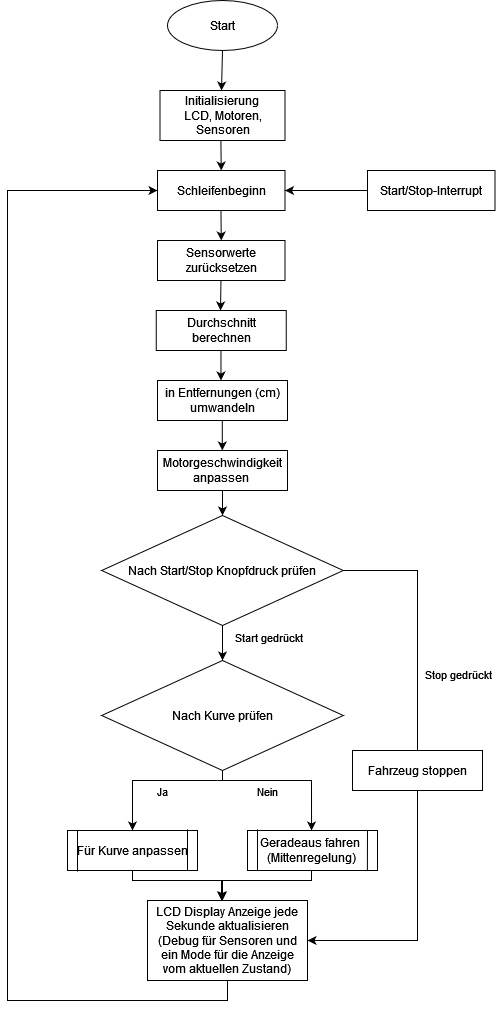

The diagram above was exported from draw.io. Its source (the exported page's mxGraphModel, read from the mxfile embedded in the PNG):
<mxGraphModel dx="1050" dy="530" grid="1" gridSize="10" guides="1" tooltips="1" connect="1" arrows="1" fold="1" page="1" pageScale="1" pageWidth="583" pageHeight="827" math="0" shadow="0">
  <root>
    <mxCell id="0" />
    <mxCell id="1" parent="0" />
    <mxCell id="lMZ3E0i8iCeZhFhFMnvY-1" value="Start" style="ellipse;whiteSpace=wrap;html=1;" parent="1" vertex="1">
      <mxGeometry x="260" y="70" width="110" height="50" as="geometry" />
    </mxCell>
    <mxCell id="lMZ3E0i8iCeZhFhFMnvY-2" value="Initialisierung&lt;br&gt;LCD, Motoren, Sensoren" style="rounded=0;whiteSpace=wrap;html=1;" parent="1" vertex="1">
      <mxGeometry x="252.5" y="160" width="125" height="50" as="geometry" />
    </mxCell>
    <mxCell id="lMZ3E0i8iCeZhFhFMnvY-3" value="" style="endArrow=classic;html=1;rounded=0;exitX=0.5;exitY=1;exitDx=0;exitDy=0;" parent="1" source="lMZ3E0i8iCeZhFhFMnvY-1" edge="1">
      <mxGeometry width="50" height="50" relative="1" as="geometry">
        <mxPoint x="314.47" y="120" as="sourcePoint" />
        <mxPoint x="314" y="160" as="targetPoint" />
      </mxGeometry>
    </mxCell>
    <mxCell id="lMZ3E0i8iCeZhFhFMnvY-5" value="Schleifenbeginn" style="rounded=0;whiteSpace=wrap;html=1;" parent="1" vertex="1">
      <mxGeometry x="250" y="240" width="127.5" height="40" as="geometry" />
    </mxCell>
    <mxCell id="lMZ3E0i8iCeZhFhFMnvY-7" value="" style="endArrow=classic;html=1;rounded=0;entryX=0.5;entryY=0;entryDx=0;entryDy=0;" parent="1" target="lMZ3E0i8iCeZhFhFMnvY-5" edge="1">
      <mxGeometry width="50" height="50" relative="1" as="geometry">
        <mxPoint x="313.39" y="210" as="sourcePoint" />
        <mxPoint x="313" y="230" as="targetPoint" />
      </mxGeometry>
    </mxCell>
    <mxCell id="lMZ3E0i8iCeZhFhFMnvY-8" value="Sensorwerte zurücksetzen" style="rounded=0;whiteSpace=wrap;html=1;" parent="1" vertex="1">
      <mxGeometry x="250" y="310" width="127.5" height="40" as="geometry" />
    </mxCell>
    <mxCell id="lMZ3E0i8iCeZhFhFMnvY-10" value="Durchschnitt berechnen" style="rounded=0;whiteSpace=wrap;html=1;" parent="1" vertex="1">
      <mxGeometry x="248.75" y="380" width="130" height="40" as="geometry" />
    </mxCell>
    <mxCell id="lMZ3E0i8iCeZhFhFMnvY-14" value="in Entfernungen (cm) umwandeln" style="rounded=0;whiteSpace=wrap;html=1;" parent="1" vertex="1">
      <mxGeometry x="250" y="450" width="130" height="40" as="geometry" />
    </mxCell>
    <mxCell id="lMZ3E0i8iCeZhFhFMnvY-15" value="" style="endArrow=classic;html=1;rounded=0;" parent="1" edge="1">
      <mxGeometry width="50" height="50" relative="1" as="geometry">
        <mxPoint x="313.46000000000004" y="420" as="sourcePoint" />
        <mxPoint x="313.46000000000004" y="450" as="targetPoint" />
      </mxGeometry>
    </mxCell>
    <mxCell id="lMZ3E0i8iCeZhFhFMnvY-16" value="" style="endArrow=classic;html=1;rounded=0;entryX=0.5;entryY=0;entryDx=0;entryDy=0;" parent="1" target="lMZ3E0i8iCeZhFhFMnvY-8" edge="1">
      <mxGeometry width="50" height="50" relative="1" as="geometry">
        <mxPoint x="313.46000000000004" y="280" as="sourcePoint" />
        <mxPoint x="310" y="310" as="targetPoint" />
      </mxGeometry>
    </mxCell>
    <mxCell id="lMZ3E0i8iCeZhFhFMnvY-33" value="" style="edgeStyle=orthogonalEdgeStyle;rounded=0;orthogonalLoop=1;jettySize=auto;html=1;" parent="1" source="lMZ3E0i8iCeZhFhFMnvY-17" target="lMZ3E0i8iCeZhFhFMnvY-31" edge="1">
      <mxGeometry relative="1" as="geometry" />
    </mxCell>
    <mxCell id="lMZ3E0i8iCeZhFhFMnvY-17" value="Motorgeschwindigkeit anpassen&amp;nbsp;" style="rounded=0;whiteSpace=wrap;html=1;" parent="1" vertex="1">
      <mxGeometry x="250" y="520" width="130" height="40" as="geometry" />
    </mxCell>
    <mxCell id="lMZ3E0i8iCeZhFhFMnvY-18" value="" style="endArrow=classic;html=1;rounded=0;" parent="1" edge="1">
      <mxGeometry width="50" height="50" relative="1" as="geometry">
        <mxPoint x="313.46000000000004" y="350" as="sourcePoint" />
        <mxPoint x="313" y="380" as="targetPoint" />
      </mxGeometry>
    </mxCell>
    <mxCell id="lMZ3E0i8iCeZhFhFMnvY-19" value="" style="endArrow=classic;html=1;rounded=0;" parent="1" edge="1">
      <mxGeometry width="50" height="50" relative="1" as="geometry">
        <mxPoint x="314.8" y="490" as="sourcePoint" />
        <mxPoint x="314.8" y="520" as="targetPoint" />
      </mxGeometry>
    </mxCell>
    <mxCell id="lMZ3E0i8iCeZhFhFMnvY-35" value="" style="edgeStyle=orthogonalEdgeStyle;rounded=0;orthogonalLoop=1;jettySize=auto;html=1;" parent="1" source="lMZ3E0i8iCeZhFhFMnvY-31" target="lMZ3E0i8iCeZhFhFMnvY-34" edge="1">
      <mxGeometry relative="1" as="geometry" />
    </mxCell>
    <mxCell id="lMZ3E0i8iCeZhFhFMnvY-36" value="Start gedrückt" style="edgeLabel;html=1;align=center;verticalAlign=middle;resizable=0;points=[];" parent="lMZ3E0i8iCeZhFhFMnvY-35" vertex="1" connectable="0">
      <mxGeometry x="-0.5017" relative="1" as="geometry">
        <mxPoint x="45" as="offset" />
      </mxGeometry>
    </mxCell>
    <mxCell id="lMZ3E0i8iCeZhFhFMnvY-31" value="Nach Start/Stop Knopfdruck prüfen" style="rhombus;whiteSpace=wrap;html=1;" parent="1" vertex="1">
      <mxGeometry x="194.22" y="585" width="241.56" height="110" as="geometry" />
    </mxCell>
    <mxCell id="lMZ3E0i8iCeZhFhFMnvY-34" value="Nach Kurve prüfen" style="rhombus;whiteSpace=wrap;html=1;" parent="1" vertex="1">
      <mxGeometry x="194.22" y="730" width="241.56" height="110" as="geometry" />
    </mxCell>
    <mxCell id="lMZ3E0i8iCeZhFhFMnvY-50" value="" style="edgeStyle=orthogonalEdgeStyle;rounded=0;orthogonalLoop=1;jettySize=auto;html=1;" parent="1" source="lMZ3E0i8iCeZhFhFMnvY-37" target="lMZ3E0i8iCeZhFhFMnvY-49" edge="1">
      <mxGeometry relative="1" as="geometry">
        <Array as="points">
          <mxPoint x="225" y="950" />
          <mxPoint x="315" y="950" />
        </Array>
      </mxGeometry>
    </mxCell>
    <mxCell id="lMZ3E0i8iCeZhFhFMnvY-37" value="Für Kurve anpassen" style="rounded=0;whiteSpace=wrap;html=1;" parent="1" vertex="1">
      <mxGeometry x="160" y="900" width="130" height="40" as="geometry" />
    </mxCell>
    <mxCell id="lMZ3E0i8iCeZhFhFMnvY-51" value="" style="edgeStyle=orthogonalEdgeStyle;rounded=0;orthogonalLoop=1;jettySize=auto;html=1;" parent="1" edge="1">
      <mxGeometry relative="1" as="geometry">
        <mxPoint x="404" y="940" as="sourcePoint" />
        <mxPoint x="314" y="970" as="targetPoint" />
        <Array as="points">
          <mxPoint x="404" y="950" />
          <mxPoint x="314" y="950" />
        </Array>
      </mxGeometry>
    </mxCell>
    <mxCell id="lMZ3E0i8iCeZhFhFMnvY-38" value="Geradeaus fahren&amp;nbsp;&lt;br&gt;(Mittenregelung)" style="rounded=0;whiteSpace=wrap;html=1;" parent="1" vertex="1">
      <mxGeometry x="340" y="900" width="130" height="40" as="geometry" />
    </mxCell>
    <mxCell id="lMZ3E0i8iCeZhFhFMnvY-44" value="" style="endArrow=classic;html=1;rounded=0;entryX=0.308;entryY=0;entryDx=0;entryDy=0;entryPerimeter=0;" parent="1" edge="1">
      <mxGeometry width="50" height="50" relative="1" as="geometry">
        <mxPoint x="310" y="850" as="sourcePoint" />
        <mxPoint x="404.03999999999996" y="900" as="targetPoint" />
        <Array as="points">
          <mxPoint x="404" y="850" />
        </Array>
      </mxGeometry>
    </mxCell>
    <mxCell id="lMZ3E0i8iCeZhFhFMnvY-48" value="Nein" style="edgeLabel;html=1;align=center;verticalAlign=middle;resizable=0;points=[];" parent="lMZ3E0i8iCeZhFhFMnvY-44" vertex="1" connectable="0">
      <mxGeometry x="-0.0655" relative="1" as="geometry">
        <mxPoint x="-18" y="10" as="offset" />
      </mxGeometry>
    </mxCell>
    <mxCell id="lMZ3E0i8iCeZhFhFMnvY-45" value="" style="endArrow=classic;html=1;rounded=0;entryX=0.5;entryY=0;entryDx=0;entryDy=0;" parent="1" target="lMZ3E0i8iCeZhFhFMnvY-37" edge="1">
      <mxGeometry width="50" height="50" relative="1" as="geometry">
        <mxPoint x="310" y="850" as="sourcePoint" />
        <mxPoint x="225.25" y="900" as="targetPoint" />
        <Array as="points">
          <mxPoint x="225" y="850" />
        </Array>
      </mxGeometry>
    </mxCell>
    <mxCell id="lMZ3E0i8iCeZhFhFMnvY-46" value="Ja" style="edgeLabel;html=1;align=center;verticalAlign=middle;resizable=0;points=[];" parent="lMZ3E0i8iCeZhFhFMnvY-45" vertex="1" connectable="0">
      <mxGeometry x="-0.1058" y="1" relative="1" as="geometry">
        <mxPoint x="4" y="9" as="offset" />
      </mxGeometry>
    </mxCell>
    <mxCell id="lMZ3E0i8iCeZhFhFMnvY-49" value="LCD Display Anzeige jede Sekunde aktualisieren (Debug für Sensoren und ein Mode für die Anzeige vom aktuellen Zustand)" style="rounded=0;whiteSpace=wrap;html=1;" parent="1" vertex="1">
      <mxGeometry x="240" y="970" width="160" height="80" as="geometry" />
    </mxCell>
    <mxCell id="lMZ3E0i8iCeZhFhFMnvY-54" value="" style="endArrow=classic;html=1;rounded=0;entryX=0;entryY=0.5;entryDx=0;entryDy=0;exitX=0.5;exitY=1;exitDx=0;exitDy=0;" parent="1" source="lMZ3E0i8iCeZhFhFMnvY-49" target="lMZ3E0i8iCeZhFhFMnvY-5" edge="1">
      <mxGeometry width="50" height="50" relative="1" as="geometry">
        <mxPoint x="315" y="1030" as="sourcePoint" />
        <mxPoint x="90" y="260" as="targetPoint" />
        <Array as="points">
          <mxPoint x="320" y="1070" />
          <mxPoint x="100" y="1070" />
          <mxPoint x="100" y="260" />
        </Array>
      </mxGeometry>
    </mxCell>
    <mxCell id="lMZ3E0i8iCeZhFhFMnvY-57" value="" style="endArrow=classic;html=1;rounded=0;entryX=1;entryY=0.5;entryDx=0;entryDy=0;" parent="1" target="lMZ3E0i8iCeZhFhFMnvY-49" edge="1">
      <mxGeometry width="50" height="50" relative="1" as="geometry">
        <mxPoint x="435.78" y="640" as="sourcePoint" />
        <mxPoint x="520" y="990" as="targetPoint" />
        <Array as="points">
          <mxPoint x="510" y="640" />
          <mxPoint x="510" y="1010" />
        </Array>
      </mxGeometry>
    </mxCell>
    <mxCell id="lMZ3E0i8iCeZhFhFMnvY-60" value="Stop gedrückt" style="edgeLabel;html=1;align=center;verticalAlign=middle;resizable=0;points=[];" parent="lMZ3E0i8iCeZhFhFMnvY-57" vertex="1" connectable="0">
      <mxGeometry x="-0.3588" y="-1" relative="1" as="geometry">
        <mxPoint x="41" as="offset" />
      </mxGeometry>
    </mxCell>
    <mxCell id="lMZ3E0i8iCeZhFhFMnvY-59" value="Fahrzeug stoppen" style="rounded=0;whiteSpace=wrap;html=1;" parent="1" vertex="1">
      <mxGeometry x="445" y="820" width="130" height="40" as="geometry" />
    </mxCell>
    <mxCell id="lMZ3E0i8iCeZhFhFMnvY-62" value="Start/Stop-Interrupt" style="rounded=0;whiteSpace=wrap;html=1;" parent="1" vertex="1">
      <mxGeometry x="460" y="240" width="127.5" height="40" as="geometry" />
    </mxCell>
    <mxCell id="lMZ3E0i8iCeZhFhFMnvY-63" value="" style="endArrow=classic;html=1;rounded=0;exitX=0;exitY=0.5;exitDx=0;exitDy=0;entryX=1;entryY=0.5;entryDx=0;entryDy=0;" parent="1" source="lMZ3E0i8iCeZhFhFMnvY-62" target="lMZ3E0i8iCeZhFhFMnvY-5" edge="1">
      <mxGeometry width="50" height="50" relative="1" as="geometry">
        <mxPoint x="410" y="450" as="sourcePoint" />
        <mxPoint x="460" y="400" as="targetPoint" />
      </mxGeometry>
    </mxCell>
    <mxCell id="lMZ3E0i8iCeZhFhFMnvY-64" value="" style="endArrow=none;html=1;rounded=0;exitX=0.5;exitY=1;exitDx=0;exitDy=0;" parent="1" source="lMZ3E0i8iCeZhFhFMnvY-34" edge="1">
      <mxGeometry width="50" height="50" relative="1" as="geometry">
        <mxPoint x="270" y="840" as="sourcePoint" />
        <mxPoint x="315" y="850" as="targetPoint" />
      </mxGeometry>
    </mxCell>
    <mxCell id="lMZ3E0i8iCeZhFhFMnvY-67" value="" style="endArrow=none;html=1;rounded=0;exitX=0.922;exitY=1.015;exitDx=0;exitDy=0;exitPerimeter=0;" parent="1" source="lMZ3E0i8iCeZhFhFMnvY-38" edge="1">
      <mxGeometry width="50" height="50" relative="1" as="geometry">
        <mxPoint x="410" y="950" as="sourcePoint" />
        <mxPoint x="460" y="900" as="targetPoint" />
      </mxGeometry>
    </mxCell>
    <mxCell id="lMZ3E0i8iCeZhFhFMnvY-68" value="" style="endArrow=none;html=1;rounded=0;exitX=0.922;exitY=1.015;exitDx=0;exitDy=0;exitPerimeter=0;" parent="1" edge="1">
      <mxGeometry width="50" height="50" relative="1" as="geometry">
        <mxPoint x="350" y="940" as="sourcePoint" />
        <mxPoint x="350" y="899" as="targetPoint" />
      </mxGeometry>
    </mxCell>
    <mxCell id="lMZ3E0i8iCeZhFhFMnvY-69" value="" style="endArrow=none;html=1;rounded=0;exitX=0.922;exitY=1.015;exitDx=0;exitDy=0;exitPerimeter=0;" parent="1" edge="1">
      <mxGeometry width="50" height="50" relative="1" as="geometry">
        <mxPoint x="280" y="940" as="sourcePoint" />
        <mxPoint x="280" y="899" as="targetPoint" />
      </mxGeometry>
    </mxCell>
    <mxCell id="lMZ3E0i8iCeZhFhFMnvY-70" value="" style="endArrow=none;html=1;rounded=0;exitX=0.922;exitY=1.015;exitDx=0;exitDy=0;exitPerimeter=0;" parent="1" edge="1">
      <mxGeometry width="50" height="50" relative="1" as="geometry">
        <mxPoint x="170" y="941" as="sourcePoint" />
        <mxPoint x="170" y="900" as="targetPoint" />
      </mxGeometry>
    </mxCell>
  </root>
</mxGraphModel>